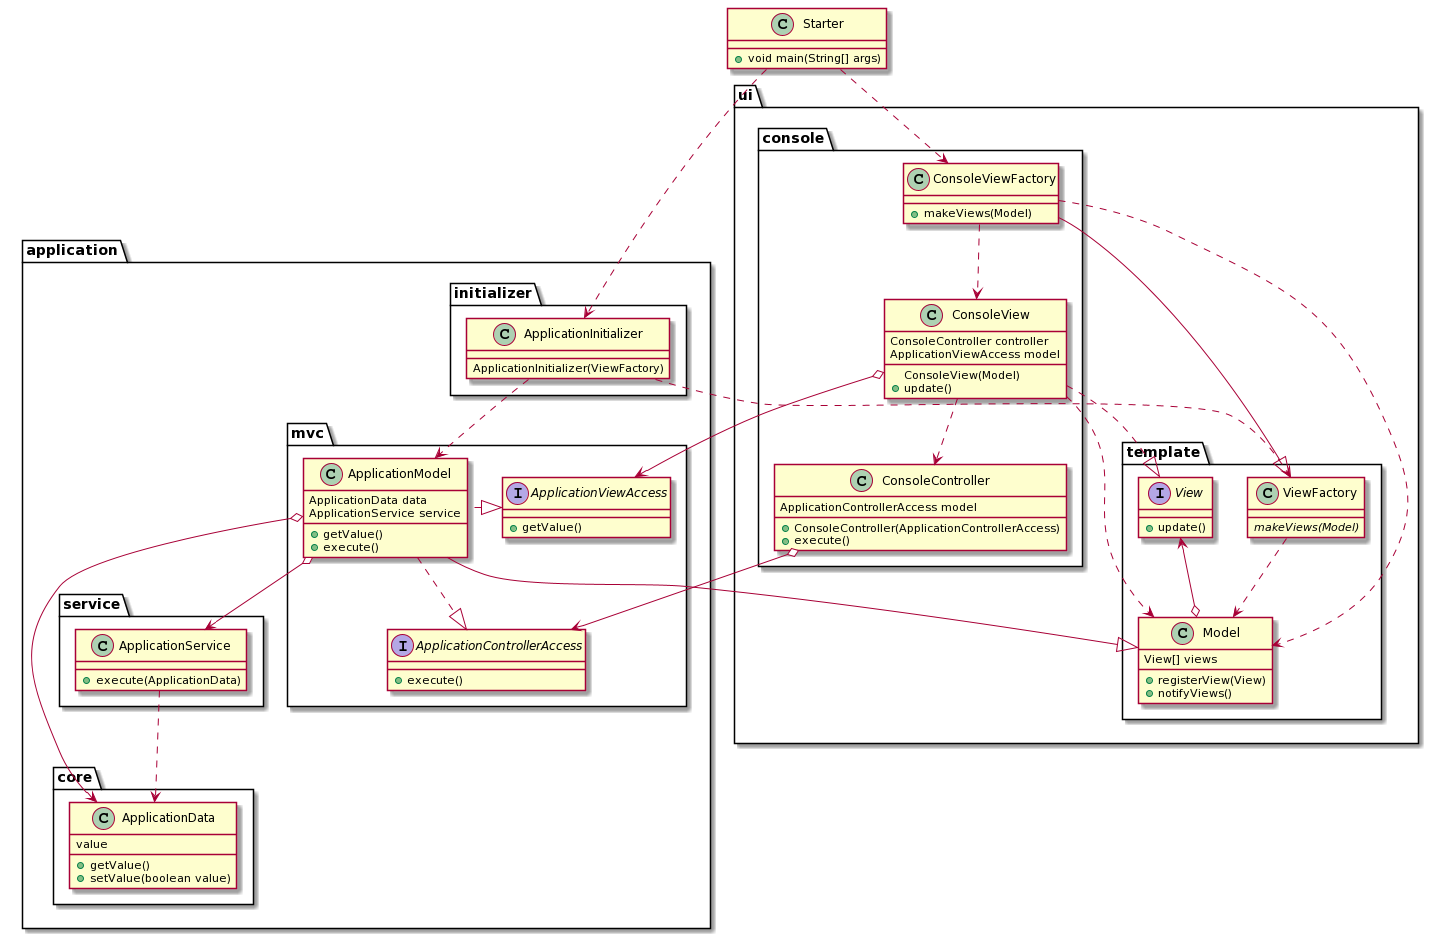

The diagram above was rendered by PlantUML. Its source (embedded in the PNG):
@startuml
package application{
    package core{
class ApplicationData
{
value
+getValue()
+setValue(boolean value)
}
    }
    package initializer{
class ApplicationInitializer
{
ApplicationInitializer(ViewFactory)
}
    }
    package mvc{
interface ApplicationControllerAccess
{
+ execute()
}
class ApplicationModel
{
ApplicationData data
ApplicationService service
+ getValue()
+ execute()
}
interface ApplicationViewAccess {
+ getValue()
}
    }
    package service{
class ApplicationService {
+ execute(ApplicationData)
}

    }
  }
  package ui{
    package template{ 
class Model {
View[] views
+ registerView(View)
+ notifyViews()
}
interface View
{ 
+ update()
}
class ViewFactory
{
{abstract} makeViews(Model)
}
    }
    package console{
class ConsoleController
{
ApplicationControllerAccess model
+ ConsoleController(ApplicationControllerAccess)
+ execute()
}
class ConsoleView
{
ConsoleController controller
ApplicationViewAccess model
ConsoleView(Model) 
+ update()
}
class ConsoleViewFactory
{
+ makeViews(Model)
}
    }
  }
class Starter {
+ void main(String[] args)
}

ApplicationInitializer ..> ViewFactory
ApplicationInitializer ..> ApplicationModel
ViewFactory .down.> Model

ApplicationModel --|> Model
ApplicationModel ..|> ApplicationControllerAccess
ApplicationModel .left.|> ApplicationViewAccess
ApplicationModel o--> ApplicationData
ApplicationModel o--> ApplicationService

ApplicationService ..> ApplicationData
 
ConsoleController o--> ApplicationControllerAccess

ConsoleView ..> Model
ConsoleView o-->ApplicationViewAccess

ConsoleView ..|> View
ConsoleView ..> ConsoleController 

ConsoleViewFactory --|> ViewFactory
ConsoleViewFactory ..> Model
ConsoleViewFactory ..> ConsoleView 
Model o-up-> View

Starter ..> ApplicationInitializer
Starter ..>  ConsoleViewFactory
@enduml